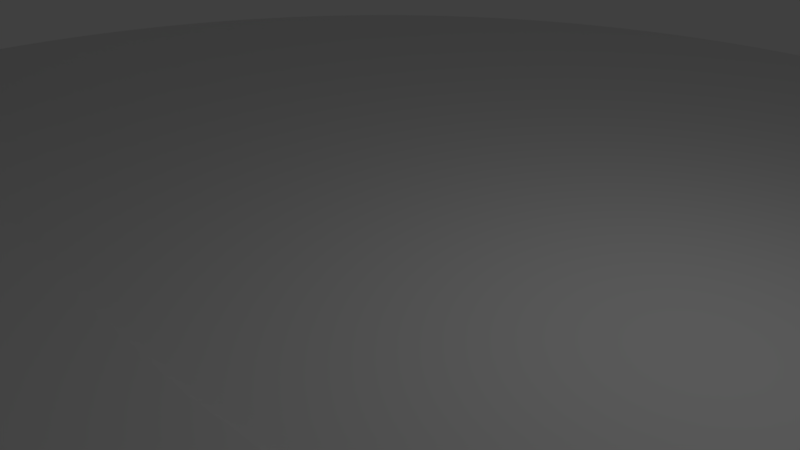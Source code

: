 # Source: River.blend  (saved by Blender 2.79.0; exported with 4.5.12 LTS)
import bpy
from mathutils import Matrix  # noqa: F401  (used for matrix-valued properties, if any)

bpy.ops.wm.read_factory_settings(use_empty=True)
scene = bpy.context.scene
scene.name = 'Scene'

# ---- collections
col_collection_1 = bpy.data.collections.new('Collection 1'); scene.collection.children.link(col_collection_1)

# ---- materials (node trees are filled in below, after node groups)
mat_material = bpy.data.materials.new('Material')
mat_material.alpha_threshold = 0.0
mat_material.use_transparent_shadow = False
mat_material.roughness = 0.5
mat_material.line_color = (0.0, 0.0, 0.0, 1.0)

# ---- material node trees

# ---- world
world_world = bpy.data.worlds.new('World'); scene.world = world_world
world_world.color = (0.05088, 0.05088, 0.05088)
world_world.use_sun_shadow = False
world_world.sun_shadow_jitter_overblur = 0.0
world_world.cycles.sampling_method = 'MANUAL'

# ---- cameras
cam_camera = bpy.data.cameras.new('Camera')
cam_camera.clip_end = 100.0
cam_camera.lens = 35.0
cam_camera.sensor_width = 32.0
cam_camera.sensor_height = 18.0
cam_camera.ortho_scale = 7.314
cam_camera.dof.focus_distance = 0.0
cam_camera.dof.aperture_fstop = 128.0

# ---- lights
light_lamp = bpy.data.lights.new('Lamp', 'POINT')
light_lamp.transmission_factor = 0.0
light_lamp.cutoff_distance = 30.0
light_lamp.energy = 100.0
light_lamp.shadow_buffer_clip_start = 1.001
light_lamp.shadow_soft_size = 0.1
light_lamp.shadow_maximum_resolution = 0.006
light_lamp.use_absolute_resolution = True

# ---- meshes
me_cylinder = bpy.data.meshes.new('Cylinder')
me_cylinder.from_pydata([(0.0, 1.0, -1.0), (0.0, 1.0, 1.0), (0.04907, 0.9988, -1.0), (0.04907, 0.9988, 1.0), (0.09802, 0.9952, -1.0), (0.09802, 0.9952, 1.0), (0.1467, 0.9892, -1.0), (0.1467, 0.9892, 1.0), (0.1951, 0.9808, -1.0), (0.1951, 0.9808, 1.0), (0.243, 0.97, -1.0), (0.243, 0.97, 1.0), (0.2903, 0.9569, -1.0), (0.2903, 0.9569, 1.0), (0.3369, 0.9415, -1.0), (0.3369, 0.9415, 1.0), (0.3827, 0.9239, -1.0), (0.3827, 0.9239, 1.0), (0.4276, 0.904, -1.0), (0.4276, 0.904, 1.0), (0.4714, 0.8819, -1.0), (0.4714, 0.8819, 1.0), (0.5141, 0.8577, -1.0), (0.5141, 0.8577, 1.0), (0.5556, 0.8315, -1.0), (0.5556, 0.8315, 1.0), (0.5957, 0.8032, -1.0), (0.5957, 0.8032, 1.0), (0.6344, 0.773, -1.0), (0.6344, 0.773, 1.0), (0.6716, 0.741, -1.0), (0.6716, 0.741, 1.0), (0.7071, 0.7071, -1.0), (0.7071, 0.7071, 1.0), (0.741, 0.6716, -1.0), (0.741, 0.6716, 1.0), (0.773, 0.6344, -1.0), (0.773, 0.6344, 1.0), (0.8032, 0.5957, -1.0), (0.8032, 0.5957, 1.0), (0.8315, 0.5556, -1.0), (0.8315, 0.5556, 1.0), (0.8577, 0.5141, -1.0), (0.8577, 0.5141, 1.0), (0.8819, 0.4714, -1.0), (0.8819, 0.4714, 1.0), (0.904, 0.4276, -1.0), (0.904, 0.4276, 1.0), (0.9239, 0.3827, -1.0), (0.9239, 0.3827, 1.0), (0.9415, 0.3369, -1.0), (0.9415, 0.3369, 1.0), (0.9569, 0.2903, -1.0), (0.9569, 0.2903, 1.0), (0.97, 0.243, -1.0), (0.97, 0.243, 1.0), (0.9808, 0.1951, -1.0), (0.9808, 0.1951, 1.0), (0.9892, 0.1467, -1.0), (0.9892, 0.1467, 1.0), (0.9952, 0.09802, -1.0), (0.9952, 0.09802, 1.0), (0.9988, 0.04907, -1.0), (0.9988, 0.04907, 1.0), (1.0, -4.013e-07, -1.0), (1.0, -4.013e-07, 1.0), (0.9988, -0.04907, -1.0), (0.9988, -0.04907, 1.0), (0.9952, -0.09802, -1.0), (0.9952, -0.09802, 1.0), (0.9892, -0.1467, -1.0), (0.9892, -0.1467, 1.0), (0.9808, -0.1951, -1.0), (0.9808, -0.1951, 1.0), (0.97, -0.243, -1.0), (0.97, -0.243, 1.0), (0.9569, -0.2903, -1.0), (0.9569, -0.2903, 1.0), (0.9415, -0.3369, -1.0), (0.9415, -0.3369, 1.0), (0.9239, -0.3827, -1.0), (0.9239, -0.3827, 1.0), (0.904, -0.4276, -1.0), (0.904, -0.4276, 1.0), (0.8819, -0.4714, -1.0), (0.8819, -0.4714, 1.0), (0.8577, -0.5141, -1.0), (0.8577, -0.5141, 1.0), (0.8315, -0.5556, -1.0), (0.8315, -0.5556, 1.0), (0.8032, -0.5957, -1.0), (0.8032, -0.5957, 1.0), (0.773, -0.6344, -1.0), (0.773, -0.6344, 1.0), (0.741, -0.6716, -1.0), (0.741, -0.6716, 1.0), (0.7071, -0.7071, -1.0), (0.7071, -0.7071, 1.0), (0.6716, -0.741, -1.0), (0.6716, -0.741, 1.0), (0.6344, -0.773, -1.0), (0.6344, -0.773, 1.0), (0.5957, -0.8032, -1.0), (0.5957, -0.8032, 1.0), (0.5556, -0.8315, -1.0), (0.5556, -0.8315, 1.0), (0.5141, -0.8577, -1.0), (0.5141, -0.8577, 1.0), (0.4714, -0.8819, -1.0), (0.4714, -0.8819, 1.0), (0.4276, -0.904, -1.0), (0.4276, -0.904, 1.0), (0.3827, -0.9239, -1.0), (0.3827, -0.9239, 1.0), (0.3369, -0.9415, -1.0), (0.3369, -0.9415, 1.0), (0.2903, -0.9569, -1.0), (0.2903, -0.9569, 1.0), (0.243, -0.97, -1.0), (0.243, -0.97, 1.0), (0.1951, -0.9808, -1.0), (0.1951, -0.9808, 1.0), (0.1467, -0.9892, -1.0), (0.1467, -0.9892, 1.0), (0.09802, -0.9952, -1.0), (0.09802, -0.9952, 1.0), (0.04907, -0.9988, -1.0), (0.04907, -0.9988, 1.0), (1.82e-06, -1.0, -1.0), (1.82e-06, -1.0, 1.0), (-0.04907, -0.9988, -1.0), (-0.04907, -0.9988, 1.0), (-0.09802, -0.9952, -1.0), (-0.09802, -0.9952, 1.0), (-0.1467, -0.9892, -1.0), (-0.1467, -0.9892, 1.0), (-0.1951, -0.9808, -1.0), (-0.1951, -0.9808, 1.0), (-0.243, -0.97, -1.0), (-0.243, -0.97, 1.0), (-0.2903, -0.9569, -1.0), (-0.2903, -0.9569, 1.0), (-0.3369, -0.9415, -1.0), (-0.3369, -0.9415, 1.0), (-0.3827, -0.9239, -1.0), (-0.3827, -0.9239, 1.0), (-0.4276, -0.904, -1.0), (-0.4276, -0.904, 1.0), (-0.4714, -0.8819, -1.0), (-0.4714, -0.8819, 1.0), (-0.5141, -0.8577, -1.0), (-0.5141, -0.8577, 1.0), (-0.5556, -0.8315, -1.0), (-0.5556, -0.8315, 1.0), (-0.5957, -0.8032, -1.0), (-0.5957, -0.8032, 1.0), (-0.6344, -0.773, -1.0), (-0.6344, -0.773, 1.0), (-0.6716, -0.741, -1.0), (-0.6716, -0.741, 1.0), (-0.7071, -0.7071, -1.0), (-0.7071, -0.7071, 1.0), (-0.7409, -0.6716, -1.0), (-0.7409, -0.6716, 1.0), (-0.773, -0.6344, -1.0), (-0.773, -0.6344, 1.0), (-0.8032, -0.5957, -1.0), (-0.8032, -0.5957, 1.0), (-0.8315, -0.5556, -1.0), (-0.8315, -0.5556, 1.0), (-0.8577, -0.5141, -1.0), (-0.8577, -0.5141, 1.0), (-0.8819, -0.4714, -1.0), (-0.8819, -0.4714, 1.0), (-0.904, -0.4276, -1.0), (-0.904, -0.4276, 1.0), (-0.9239, -0.3827, -1.0), (-0.9239, -0.3827, 1.0), (-0.9415, -0.3369, -1.0), (-0.9415, -0.3369, 1.0), (-0.9569, -0.2903, -1.0), (-0.9569, -0.2903, 1.0), (-0.97, -0.243, -1.0), (-0.97, -0.243, 1.0), (-0.9808, -0.1951, -1.0), (-0.9808, -0.1951, 1.0), (-0.9892, -0.1467, -1.0), (-0.9892, -0.1467, 1.0), (-0.9952, -0.09802, -1.0), (-0.9952, -0.09802, 1.0), (-0.9988, -0.04907, -1.0), (-0.9988, -0.04907, 1.0), (-1.0, -1.419e-06, -1.0), (-1.0, -1.419e-06, 1.0), (-0.9988, 0.04907, -1.0), (-0.9988, 0.04907, 1.0), (-0.9952, 0.09802, -1.0), (-0.9952, 0.09802, 1.0), (-0.9892, 0.1467, -1.0), (-0.9892, 0.1467, 1.0), (-0.9808, 0.1951, -1.0), (-0.9808, 0.1951, 1.0), (-0.97, 0.243, -1.0), (-0.97, 0.243, 1.0), (-0.9569, 0.2903, -1.0), (-0.9569, 0.2903, 1.0), (-0.9415, 0.3369, -1.0), (-0.9415, 0.3369, 1.0), (-0.9239, 0.3827, -1.0), (-0.9239, 0.3827, 1.0), (-0.904, 0.4276, -1.0), (-0.904, 0.4276, 1.0), (-0.8819, 0.4714, -1.0), (-0.8819, 0.4714, 1.0), (-0.8577, 0.5141, -1.0), (-0.8577, 0.5141, 1.0), (-0.8315, 0.5556, -1.0), (-0.8315, 0.5556, 1.0), (-0.8032, 0.5957, -1.0), (-0.8032, 0.5957, 1.0), (-0.773, 0.6344, -1.0), (-0.773, 0.6344, 1.0), (-0.741, 0.6716, -1.0), (-0.741, 0.6716, 1.0), (-0.7071, 0.7071, -1.0), (-0.7071, 0.7071, 1.0), (-0.6716, 0.741, -1.0), (-0.6716, 0.741, 1.0), (-0.6344, 0.773, -1.0), (-0.6344, 0.773, 1.0), (-0.5957, 0.8032, -1.0), (-0.5957, 0.8032, 1.0), (-0.5556, 0.8315, -1.0), (-0.5556, 0.8315, 1.0), (-0.5141, 0.8577, -1.0), (-0.5141, 0.8577, 1.0), (-0.4714, 0.8819, -1.0), (-0.4714, 0.8819, 1.0), (-0.4276, 0.904, -1.0), (-0.4276, 0.904, 1.0), (-0.3827, 0.9239, -1.0), (-0.3827, 0.9239, 1.0), (-0.3369, 0.9415, -1.0), (-0.3369, 0.9415, 1.0), (-0.2903, 0.9569, -1.0), (-0.2903, 0.9569, 1.0), (-0.243, 0.97, -1.0), (-0.243, 0.97, 1.0), (-0.1951, 0.9808, -1.0), (-0.1951, 0.9808, 1.0), (-0.1467, 0.9892, -1.0), (-0.1467, 0.9892, 1.0), (-0.09801, 0.9952, -1.0), (-0.09801, 0.9952, 1.0), (-0.04906, 0.9988, -1.0), (-0.04906, 0.9988, 1.0)], [], [(0, 1, 3, 2), (2, 3, 5, 4), (4, 5, 7, 6), (6, 7, 9, 8), (8, 9, 11, 10), (10, 11, 13, 12), (12, 13, 15, 14), (14, 15, 17, 16), (16, 17, 19, 18), (18, 19, 21, 20), (20, 21, 23, 22), (22, 23, 25, 24), (24, 25, 27, 26), (26, 27, 29, 28), (28, 29, 31, 30), (30, 31, 33, 32), (32, 33, 35, 34), (34, 35, 37, 36), (36, 37, 39, 38), (38, 39, 41, 40), (40, 41, 43, 42), (42, 43, 45, 44), (44, 45, 47, 46), (46, 47, 49, 48), (48, 49, 51, 50), (50, 51, 53, 52), (52, 53, 55, 54), (54, 55, 57, 56), (56, 57, 59, 58), (58, 59, 61, 60), (60, 61, 63, 62), (62, 63, 65, 64), (64, 65, 67, 66), (66, 67, 69, 68), (68, 69, 71, 70), (70, 71, 73, 72), (72, 73, 75, 74), (74, 75, 77, 76), (76, 77, 79, 78), (78, 79, 81, 80), (80, 81, 83, 82), (82, 83, 85, 84), (84, 85, 87, 86), (86, 87, 89, 88), (88, 89, 91, 90), (90, 91, 93, 92), (92, 93, 95, 94), (94, 95, 97, 96), (96, 97, 99, 98), (98, 99, 101, 100), (100, 101, 103, 102), (102, 103, 105, 104), (104, 105, 107, 106), (106, 107, 109, 108), (108, 109, 111, 110), (110, 111, 113, 112), (112, 113, 115, 114), (114, 115, 117, 116), (116, 117, 119, 118), (118, 119, 121, 120), (120, 121, 123, 122), (122, 123, 125, 124), (124, 125, 127, 126), (126, 127, 129, 128), (128, 129, 131, 130), (130, 131, 133, 132), (132, 133, 135, 134), (134, 135, 137, 136), (136, 137, 139, 138), (138, 139, 141, 140), (140, 141, 143, 142), (142, 143, 145, 144), (144, 145, 147, 146), (146, 147, 149, 148), (148, 149, 151, 150), (150, 151, 153, 152), (152, 153, 155, 154), (154, 155, 157, 156), (156, 157, 159, 158), (158, 159, 161, 160), (160, 161, 163, 162), (162, 163, 165, 164), (164, 165, 167, 166), (166, 167, 169, 168), (168, 169, 171, 170), (170, 171, 173, 172), (172, 173, 175, 174), (174, 175, 177, 176), (176, 177, 179, 178), (178, 179, 181, 180), (180, 181, 183, 182), (182, 183, 185, 184), (184, 185, 187, 186), (186, 187, 189, 188), (188, 189, 191, 190), (190, 191, 193, 192), (192, 193, 195, 194), (194, 195, 197, 196), (196, 197, 199, 198), (198, 199, 201, 200), (200, 201, 203, 202), (202, 203, 205, 204), (204, 205, 207, 206), (206, 207, 209, 208), (208, 209, 211, 210), (210, 211, 213, 212), (212, 213, 215, 214), (214, 215, 217, 216), (216, 217, 219, 218), (218, 219, 221, 220), (220, 221, 223, 222), (222, 223, 225, 224), (224, 225, 227, 226), (226, 227, 229, 228), (228, 229, 231, 230), (230, 231, 233, 232), (232, 233, 235, 234), (234, 235, 237, 236), (236, 237, 239, 238), (238, 239, 241, 240), (240, 241, 243, 242), (242, 243, 245, 244), (244, 245, 247, 246), (246, 247, 249, 248), (248, 249, 251, 250), (250, 251, 253, 252), (3, 1, 255, 253, 251, 249, 247, 245, 243, 241, 239, 237, 235, 233, 231, 229, 227, 225, 223, 221, 219, 217, 215, 213, 211, 209, 207, 205, 203, 201, 199, 197, 195, 193, 191, 189, 187, 185, 183, 181, 179, 177, 175, 173, 171, 169, 167, 165, 163, 161, 159, 157, 155, 153, 151, 149, 147, 145, 143, 141, 139, 137, 135, 133, 131, 129, 127, 125, 123, 121, 119, 117, 115, 113, 111, 109, 107, 105, 103, 101, 99, 97, 95, 93, 91, 89, 87, 85, 83, 81, 79, 77, 75, 73, 71, 69, 67, 65, 63, 61, 59, 57, 55, 53, 51, 49, 47, 45, 43, 41, 39, 37, 35, 33, 31, 29, 27, 25, 23, 21, 19, 17, 15, 13, 11, 9, 7, 5), (252, 253, 255, 254), (254, 255, 1, 0), (0, 2, 4, 6, 8, 10, 12, 14, 16, 18, 20, 22, 24, 26, 28, 30, 32, 34, 36, 38, 40, 42, 44, 46, 48, 50, 52, 54, 56, 58, 60, 62, 64, 66, 68, 70, 72, 74, 76, 78, 80, 82, 84, 86, 88, 90, 92, 94, 96, 98, 100, 102, 104, 106, 108, 110, 112, 114, 116, 118, 120, 122, 124, 126, 128, 130, 132, 134, 136, 138, 140, 142, 144, 146, 148, 150, 152, 154, 156, 158, 160, 162, 164, 166, 168, 170, 172, 174, 176, 178, 180, 182, 184, 186, 188, 190, 192, 194, 196, 198, 200, 202, 204, 206, 208, 210, 212, 214, 216, 218, 220, 222, 224, 226, 228, 230, 232, 234, 236, 238, 240, 242, 244, 246, 248, 250, 252, 254)])
me_cylinder.use_remesh_preserve_volume = False
me_cylinder.use_remesh_preserve_attributes = False
me_cylinder.use_mirror_vertex_groups = False
me_cylinder.update()
me_cube = bpy.data.meshes.new('Cube')
me_cube.from_pydata([(1.0, 1.0, -1.0), (1.0, -1.0, -1.0), (-1.0, -1.245, -1.0), (-1.0, 1.045, -1.0), (1.0, 1.0, 1.0), (1.0, -1.0, 1.0), (-1.0, -1.245, 1.0), (-1.0, 1.045, 1.0), (12.42, 1.0, -0.9994), (10.99, -1.0, -0.9994), (12.42, 1.0, 1.001), (10.99, -1.0, 1.001), (-7.461, -1.532, -1.001), (-7.461, 1.532, -1.001), (-7.461, -1.532, 0.9992), (-7.461, 1.532, 0.9992), (-8.13, -1.532, -1.001), (-8.13, 1.532, -1.001), (-8.13, -1.532, 0.9991), (-8.13, 1.532, 0.9991), (-8.474, -1.532, 7.984), (-8.474, 1.532, 7.984), (-8.422, -1.532, 8.033), (-8.422, 1.532, 8.033), (-8.955, -1.0, 157.1), (-8.955, 1.0, 157.1), (-8.903, -1.0, 157.2), (-8.903, 1.0, 157.2), (-9.14, -1.0, 165.7), (-9.14, 1.0, 165.7), (-9.138, -1.0, 167.5), (-9.138, 1.0, 167.5), (-13.3, -1.502, 170.3), (-13.3, 1.502, 170.3), (-13.3, -1.502, 172.0), (-13.3, 1.502, 172.0), (12.49, 0.9726, -3.474), (11.06, -1.027, -3.474), (12.55, 0.9726, -3.516), (11.11, -1.027, -3.516), (12.44, 0.9932, -305.3), (11.01, -1.007, -305.3), (12.49, 0.9932, -305.3), (11.06, -1.007, -305.3), (2.521, -1.098, 1.099), (4.025, -1.159, 1.258), (5.578, -1.0, 1.0), (7.137, -0.842, 0.8423), (8.629, -1.0, 1.0), (10.16, -1.0, 1.0), (10.79, 1.049, 1.0), (9.157, 1.0, 1.0), (7.492, 0.842, 0.8423), (5.894, 1.0, 1.0), (4.29, 1.205, 1.258), (2.637, 1.098, 1.099), (2.521, -1.098, -1.098), (4.025, -1.159, -1.258), (5.578, -1.0, -0.9998), (7.137, -0.842, -0.8417), (8.629, -1.0, -0.9996), (10.16, -1.0, -0.9995), (10.79, 1.049, -0.9995), (9.157, 1.0, -0.9996), (7.492, 0.842, -0.8417), (5.894, 1.0, -0.9998), (4.29, 1.205, -1.258), (2.637, 1.098, -1.098)], [], [(0, 1, 2, 3), (4, 7, 6, 5), (50, 49, 11, 10), (1, 5, 6, 2), (2, 6, 14, 12), (4, 0, 3, 7), (11, 9, 37, 39), (49, 61, 9, 11), (62, 50, 10, 8), (61, 62, 8, 9), (14, 15, 19, 18), (6, 7, 15, 14), (7, 3, 13, 15), (3, 2, 12, 13), (19, 17, 21, 23), (12, 14, 18, 16), (15, 13, 17, 19), (13, 12, 16, 17), (21, 20, 24, 25), (17, 16, 20, 21), (18, 19, 23, 22), (16, 18, 22, 20), (26, 27, 31, 30), (22, 23, 27, 26), (20, 22, 26, 24), (23, 21, 25, 27), (31, 29, 33, 35), (24, 26, 30, 28), (27, 25, 29, 31), (25, 24, 28, 29), (32, 34, 35, 33), (29, 28, 32, 33), (30, 31, 35, 34), (28, 30, 34, 32), (36, 38, 42, 40), (9, 8, 36, 37), (10, 11, 39, 38), (8, 10, 38, 36), (40, 42, 43, 41), (39, 37, 41, 43), (37, 36, 40, 41), (38, 39, 43, 42), (1, 0, 67, 56), (56, 67, 66, 57), (57, 66, 65, 58), (58, 65, 64, 59), (59, 64, 63, 60), (60, 63, 62, 61), (0, 4, 55, 67), (67, 55, 54, 66), (66, 54, 53, 65), (65, 53, 52, 64), (64, 52, 51, 63), (63, 51, 50, 62), (5, 1, 56, 44), (44, 56, 57, 45), (45, 57, 58, 46), (46, 58, 59, 47), (47, 59, 60, 48), (48, 60, 61, 49), (4, 5, 44, 55), (55, 44, 45, 54), (54, 45, 46, 53), (53, 46, 47, 52), (52, 47, 48, 51), (51, 48, 49, 50)])
_uv = me_cube.uv_layers.new(name='UVMap')
_uv.uv.foreach_set('vector', [0.7788, 0.4507, 0.1289, 0.452, 0.05972, 0.5302, 0.8038, 0.5287, 0.7786, 0.4505, 0.8035, 0.5286, 0.05944, 0.5301, 0.1286, 0.4518, 0.7434, 0.06834, 0.08072, 0.09438, 0.07637, 0.06193, 0.7188, 0.004673, 0.1289, 0.452, 0.1286, 0.4518, 0.05944, 0.5301, 0.05972, 0.5302, 0.05972, 0.5302, 0.05944, 0.5301, 0.0, 0.7825, 0.0002753, 0.7827, 0.7786, 0.4505, 0.7788, 0.4507, 0.8038, 0.5287, 0.8035, 0.5286, 0.07637, 0.06193, 0.07665, 0.06205, 0.0677, 0.05933, 0.06743, 0.05725, 0.08072, 0.09438, 0.081, 0.09451, 0.07665, 0.06205, 0.07637, 0.06193, 0.7437, 0.06846, 0.7434, 0.06834, 0.7188, 0.004673, 0.7191, 0.004799, 0.081, 0.09451, 0.7437, 0.06846, 0.7191, 0.004799, 0.07665, 0.06205, 0.0, 0.7825, 0.9957, 0.7805, 0.9992, 0.8067, 0.003502, 0.8087, 0.05944, 0.5301, 0.8035, 0.5286, 0.9957, 0.7805, 0.0, 0.7825, 0.8035, 0.5286, 0.8038, 0.5287, 0.9959, 0.7807, 0.9957, 0.7805, 0.8038, 0.5287, 0.05972, 0.5302, 0.0002753, 0.7827, 0.9959, 0.7807, 0.9992, 0.8067, 0.9994, 0.8068, 1.0, 0.8197, 0.9997, 0.8176, 0.0002753, 0.7827, 0.0, 0.7825, 0.003502, 0.8087, 0.003777, 0.8088, 0.9957, 0.7805, 0.9959, 0.7807, 0.9994, 0.8068, 0.9992, 0.8067, 0.9959, 0.7807, 0.0002753, 0.7827, 0.003777, 0.8088, 0.9994, 0.8068, 1.0, 0.8197, 0.004339, 0.8217, 0.1592, 0.8307, 0.8091, 0.8293, 0.9994, 0.8068, 0.003777, 0.8088, 0.004339, 0.8217, 1.0, 0.8197, 0.003502, 0.8087, 0.9992, 0.8067, 0.9997, 0.8176, 0.00406, 0.8196, 0.003777, 0.8088, 0.003502, 0.8087, 0.00406, 0.8196, 0.004339, 0.8217, 0.1589, 0.8286, 0.8088, 0.8273, 0.8086, 0.8358, 0.1587, 0.8371, 0.00406, 0.8196, 0.9997, 0.8176, 0.8088, 0.8273, 0.1589, 0.8286, 0.004339, 0.8217, 0.00406, 0.8196, 0.1589, 0.8286, 0.1592, 0.8307, 0.9997, 0.8176, 1.0, 0.8197, 0.8091, 0.8293, 0.8088, 0.8273, 0.8086, 0.8358, 0.8089, 0.836, 0.9931, 0.998, 0.9928, 0.9978, 0.1592, 0.8307, 0.1589, 0.8286, 0.1587, 0.8371, 0.1589, 0.8373, 0.8088, 0.8273, 0.8091, 0.8293, 0.8089, 0.836, 0.8086, 0.8358, 0.8091, 0.8293, 0.1592, 0.8307, 0.1589, 0.8373, 0.8089, 0.836, 0.01709, 1.0, 0.01684, 0.9998, 0.9928, 0.9978, 0.9931, 0.998, 0.8089, 0.836, 0.1589, 0.8373, 0.01709, 1.0, 0.9931, 0.998, 0.1587, 0.8371, 0.8086, 0.8358, 0.9928, 0.9978, 0.01684, 0.9998, 0.1589, 0.8373, 0.1587, 0.8371, 0.01684, 0.9998, 0.01709, 1.0, 0.7102, 0.002077, 0.7099, 0.0, 0.7584, 0.02122, 0.7587, 0.0233, 0.07665, 0.06205, 0.7191, 0.004799, 0.7102, 0.002077, 0.0677, 0.05933, 0.7188, 0.004673, 0.07637, 0.06193, 0.06743, 0.05725, 0.7099, 0.0, 0.7191, 0.004799, 0.7188, 0.004673, 0.7099, 0.0, 0.7102, 0.002077, 0.7587, 0.0233, 0.7584, 0.02122, 0.116, 0.07847, 0.1163, 0.08055, 0.06743, 0.05725, 0.0677, 0.05933, 0.1163, 0.08055, 0.116, 0.07847, 0.0677, 0.05933, 0.7102, 0.002077, 0.7587, 0.0233, 0.1163, 0.08055, 0.7099, 0.0, 0.06743, 0.05725, 0.116, 0.07847, 0.7584, 0.02122, 0.1289, 0.452, 0.7788, 0.4507, 0.8023, 0.3867, 0.08893, 0.3927, 0.08893, 0.3927, 0.8023, 0.3867, 0.8284, 0.3221, 0.0614, 0.334, 0.0614, 0.334, 0.8284, 0.3221, 0.7532, 0.2596, 0.1049, 0.2732, 0.1049, 0.2732, 0.7532, 0.2596, 0.6935, 0.1973, 0.1481, 0.2122, 0.1481, 0.2122, 0.6935, 0.1973, 0.7362, 0.1322, 0.08898, 0.1541, 0.08898, 0.1541, 0.7362, 0.1322, 0.7437, 0.06846, 0.081, 0.09451, 0.7788, 0.4507, 0.7786, 0.4505, 0.802, 0.3866, 0.8023, 0.3867, 0.8023, 0.3867, 0.802, 0.3866, 0.8281, 0.3219, 0.8284, 0.3221, 0.8284, 0.3221, 0.8281, 0.3219, 0.753, 0.2595, 0.7532, 0.2596, 0.7532, 0.2596, 0.753, 0.2595, 0.6933, 0.1972, 0.6935, 0.1973, 0.6935, 0.1973, 0.6933, 0.1972, 0.7359, 0.1321, 0.7362, 0.1322, 0.7362, 0.1322, 0.7359, 0.1321, 0.7434, 0.06834, 0.7437, 0.06846, 0.1286, 0.4518, 0.1289, 0.452, 0.08893, 0.3927, 0.08863, 0.3925, 0.08863, 0.3925, 0.08893, 0.3927, 0.0614, 0.334, 0.06106, 0.3338, 0.06106, 0.3338, 0.0614, 0.334, 0.1049, 0.2732, 0.1047, 0.2731, 0.1047, 0.2731, 0.1049, 0.2732, 0.1481, 0.2122, 0.1479, 0.2121, 0.1479, 0.2121, 0.1481, 0.2122, 0.08898, 0.1541, 0.0887, 0.154, 0.0887, 0.154, 0.08898, 0.1541, 0.081, 0.09451, 0.08072, 0.09438, 0.7786, 0.4505, 0.1286, 0.4518, 0.08863, 0.3925, 0.802, 0.3866, 0.802, 0.3866, 0.08863, 0.3925, 0.06106, 0.3338, 0.8281, 0.3219, 0.8281, 0.3219, 0.06106, 0.3338, 0.1047, 0.2731, 0.753, 0.2595, 0.753, 0.2595, 0.1047, 0.2731, 0.1479, 0.2121, 0.6933, 0.1972, 0.6933, 0.1972, 0.1479, 0.2121, 0.0887, 0.154, 0.7359, 0.1321, 0.7359, 0.1321, 0.0887, 0.154, 0.08072, 0.09438, 0.7434, 0.06834])
me_cube.materials.append(mat_material)
me_cube.use_remesh_preserve_volume = False
me_cube.use_remesh_preserve_attributes = False
me_cube.use_mirror_vertex_groups = False
me_cube.update()

# ---- objects
ob_cylinder = bpy.data.objects.new('Cylinder', me_cylinder)
ob_cube = bpy.data.objects.new('Cube', me_cube)
ob_lamp = bpy.data.objects.new('Lamp', light_lamp)
ob_camera = bpy.data.objects.new('Camera', cam_camera)

# ---- transforms, parenting, visibility, modifiers, constraints
ob_cylinder.location = (0.0, 0.0, 0.0)
ob_cylinder.scale = (12.94, 12.94, 0.08053)
ob_cylinder.lineart.crease_threshold = 0.0
ob_cube.location = (0.1527, -4.34, 0.1191)
ob_cube.scale = (1.0, 1.0, 0.03291)
ob_cube.lock_rotations_4d = False
ob_cube.empty_display_type = 'ARROWS'
ob_cube.lineart.crease_threshold = 0.0
ob_lamp.location = (4.076, 1.005, 5.904)
ob_lamp.rotation_euler = (0.6503, 0.05522, 1.866)
ob_lamp.lock_rotations_4d = False
ob_lamp.empty_display_type = 'ARROWS'
ob_lamp.color = (0.0, 0.0, 0.0, 0.0)
ob_lamp.lineart.crease_threshold = 0.0
ob_camera.location = (7.481, -6.508, 5.344)
ob_camera.rotation_euler = (1.109, 0.0, 0.8149)
ob_camera.lock_rotations_4d = False
ob_camera.empty_display_type = 'ARROWS'
ob_camera.color = (0.0, 0.0, 0.0, 0.0)
ob_camera.display_type = 'WIRE'
ob_camera.lineart.crease_threshold = 0.0

# ---- collection membership
col_collection_1.objects.link(ob_cylinder)
col_collection_1.objects.link(ob_cube)
col_collection_1.objects.link(ob_lamp)
col_collection_1.objects.link(ob_camera)

# ---- scene / render settings (as saved in the file)
scene.camera = ob_camera
scene.frame_start = 1; scene.frame_end = 250; scene.frame_set(1)
scene.render.engine = 'BLENDER_EEVEE_NEXT'
scene.render.resolution_percentage = 50
scene.render.dither_intensity = 0.0
scene.cycles.use_denoising = False
scene.cycles.samples = 128
scene.cycles.sampling_pattern = 'TABULATED_SOBOL'
scene.cycles.use_adaptive_sampling = False
scene.cycles.use_light_tree = False
scene.cycles.blur_glossy = 0.0
scene.cycles.sample_clamp_indirect = 0.0
scene.view_settings.view_transform = 'Standard'
bpy.context.view_layer.update()
